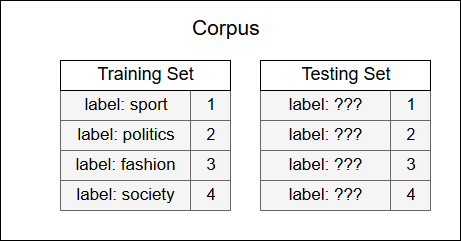

The diagram above was exported from draw.io. Its source (the exported page's mxGraphModel, read from the mxfile embedded in the PNG):
<mxGraphModel dx="1110" dy="573" grid="1" gridSize="10" guides="1" tooltips="1" connect="1" arrows="1" fold="1" page="1" pageScale="1" pageWidth="826" pageHeight="1169" background="#ffffff" math="0" shadow="0">
  <root>
    <mxCell id="0" />
    <mxCell id="1" parent="0" />
    <mxCell id="24" value="" style="whiteSpace=wrap;html=1;shadow=0;fillColor=#ffffff;strokeColor=#000000;" vertex="1" parent="1">
      <mxGeometry x="170" y="60" width="460" height="240" as="geometry" />
    </mxCell>
    <mxCell id="2" value="&lt;div align=&quot;left&quot;&gt;&lt;font style=&quot;font-size: 17px&quot;&gt;label: sport&lt;/font&gt;&lt;br&gt;&lt;/div&gt;" style="whiteSpace=wrap;html=1;shadow=0;fillColor=#f5f5f5;strokeColor=#666666;" vertex="1" parent="1">
      <mxGeometry x="230" y="150" width="130" height="30" as="geometry" />
    </mxCell>
    <mxCell id="3" value="&lt;font style=&quot;font-size: 17px&quot;&gt;1&lt;/font&gt;" style="whiteSpace=wrap;html=1;shadow=0;fillColor=#f5f5f5;strokeColor=#666666;" vertex="1" parent="1">
      <mxGeometry x="360" y="150" width="40" height="30" as="geometry" />
    </mxCell>
    <mxCell id="4" value="&lt;font style=&quot;font-size: 17px&quot;&gt;label: politics&lt;br&gt;&lt;/font&gt;" style="whiteSpace=wrap;html=1;shadow=0;fillColor=#f5f5f5;strokeColor=#666666;" vertex="1" parent="1">
      <mxGeometry x="230" y="180" width="130" height="30" as="geometry" />
    </mxCell>
    <mxCell id="5" value="&lt;font style=&quot;font-size: 16px&quot;&gt;2&lt;/font&gt;" style="whiteSpace=wrap;html=1;shadow=0;fillColor=#f5f5f5;strokeColor=#666666;" vertex="1" parent="1">
      <mxGeometry x="360" y="180" width="40" height="30" as="geometry" />
    </mxCell>
    <mxCell id="6" value="&lt;font style=&quot;font-size: 17px&quot;&gt;label: fashion&lt;br&gt;&lt;/font&gt;" style="whiteSpace=wrap;html=1;shadow=0;fillColor=#f5f5f5;strokeColor=#666666;" vertex="1" parent="1">
      <mxGeometry x="230" y="210" width="130" height="30" as="geometry" />
    </mxCell>
    <mxCell id="7" value="&lt;font style=&quot;font-size: 17px&quot;&gt;3&lt;/font&gt;" style="whiteSpace=wrap;html=1;shadow=0;fillColor=#f5f5f5;strokeColor=#666666;" vertex="1" parent="1">
      <mxGeometry x="360" y="210" width="40" height="30" as="geometry" />
    </mxCell>
    <mxCell id="8" value="&lt;font style=&quot;font-size: 17px&quot;&gt;label: society&lt;br&gt;&lt;/font&gt;" style="whiteSpace=wrap;html=1;shadow=0;fillColor=#f5f5f5;strokeColor=#666666;" vertex="1" parent="1">
      <mxGeometry x="230" y="240" width="130" height="30" as="geometry" />
    </mxCell>
    <mxCell id="9" value="&lt;font style=&quot;font-size: 17px&quot;&gt;4&lt;/font&gt;" style="whiteSpace=wrap;html=1;shadow=0;fillColor=#f5f5f5;strokeColor=#666666;" vertex="1" parent="1">
      <mxGeometry x="360" y="240" width="40" height="30" as="geometry" />
    </mxCell>
    <mxCell id="10" value="&lt;font style=&quot;font-size: 18px&quot;&gt;Training Set&lt;/font&gt;&lt;font size=&quot;4&quot;&gt;&lt;br&gt;&lt;/font&gt;" style="whiteSpace=wrap;html=1;shadow=0;fillColor=#ffffff;strokeColor=#000000;" vertex="1" parent="1">
      <mxGeometry x="230" y="120" width="170" height="30" as="geometry" />
    </mxCell>
    <mxCell id="12" value="&lt;div align=&quot;left&quot;&gt;&lt;font style=&quot;font-size: 17px&quot;&gt;label: &lt;/font&gt;&lt;font style=&quot;font-size: 17px&quot;&gt;???&lt;/font&gt;&lt;br&gt;&lt;/div&gt;" style="whiteSpace=wrap;html=1;shadow=0;fillColor=#f5f5f5;strokeColor=#666666;" vertex="1" parent="1">
      <mxGeometry x="430" y="150" width="130" height="30" as="geometry" />
    </mxCell>
    <mxCell id="13" value="&lt;font style=&quot;font-size: 17px&quot;&gt;1&lt;/font&gt;" style="whiteSpace=wrap;html=1;shadow=0;fillColor=#f5f5f5;strokeColor=#666666;" vertex="1" parent="1">
      <mxGeometry x="560" y="150" width="40" height="30" as="geometry" />
    </mxCell>
    <mxCell id="15" value="&lt;font style=&quot;font-size: 16px&quot;&gt;2&lt;/font&gt;" style="whiteSpace=wrap;html=1;shadow=0;fillColor=#f5f5f5;strokeColor=#666666;" vertex="1" parent="1">
      <mxGeometry x="560" y="180" width="40" height="30" as="geometry" />
    </mxCell>
    <mxCell id="17" value="&lt;font style=&quot;font-size: 17px&quot;&gt;3&lt;/font&gt;" style="whiteSpace=wrap;html=1;shadow=0;fillColor=#f5f5f5;strokeColor=#666666;" vertex="1" parent="1">
      <mxGeometry x="560" y="210" width="40" height="30" as="geometry" />
    </mxCell>
    <mxCell id="19" value="&lt;font style=&quot;font-size: 17px&quot;&gt;4&lt;/font&gt;" style="whiteSpace=wrap;html=1;shadow=0;fillColor=#f5f5f5;strokeColor=#666666;" vertex="1" parent="1">
      <mxGeometry x="560" y="240" width="40" height="30" as="geometry" />
    </mxCell>
    <mxCell id="20" value="&lt;font style=&quot;font-size: 18px&quot;&gt;Testing Set&lt;/font&gt;&lt;br&gt;" style="whiteSpace=wrap;html=1;shadow=0;fillColor=#ffffff;strokeColor=#000000;" vertex="1" parent="1">
      <mxGeometry x="430" y="120" width="170" height="30" as="geometry" />
    </mxCell>
    <mxCell id="21" value="&lt;div align=&quot;left&quot;&gt;&lt;font style=&quot;font-size: 17px&quot;&gt;label: &lt;/font&gt;&lt;font style=&quot;font-size: 17px&quot;&gt;???&lt;/font&gt;&lt;br&gt;&lt;/div&gt;" style="whiteSpace=wrap;html=1;shadow=0;fillColor=#f5f5f5;strokeColor=#666666;" vertex="1" parent="1">
      <mxGeometry x="430" y="240" width="130" height="30" as="geometry" />
    </mxCell>
    <mxCell id="22" value="&lt;div align=&quot;left&quot;&gt;&lt;font style=&quot;font-size: 17px&quot;&gt;label: &lt;/font&gt;&lt;font style=&quot;font-size: 17px&quot;&gt;???&lt;/font&gt;&lt;br&gt;&lt;/div&gt;" style="whiteSpace=wrap;html=1;shadow=0;fillColor=#f5f5f5;strokeColor=#666666;" vertex="1" parent="1">
      <mxGeometry x="430" y="180" width="130" height="30" as="geometry" />
    </mxCell>
    <mxCell id="23" value="&lt;div align=&quot;left&quot;&gt;&lt;font style=&quot;font-size: 17px&quot;&gt;label: &lt;/font&gt;&lt;font style=&quot;font-size: 17px&quot;&gt;???&lt;/font&gt;&lt;br&gt;&lt;/div&gt;" style="whiteSpace=wrap;html=1;shadow=0;fillColor=#f5f5f5;strokeColor=#666666;" vertex="1" parent="1">
      <mxGeometry x="430" y="210" width="130" height="30" as="geometry" />
    </mxCell>
    <mxCell id="25" value="&lt;font style=&quot;font-size: 21px&quot;&gt;Corpus&lt;/font&gt;" style="text;html=1;resizable=0;points=[];autosize=1;align=left;verticalAlign=top;spacingTop=-4;" vertex="1" parent="1">
      <mxGeometry x="360" y="74" width="80" height="20" as="geometry" />
    </mxCell>
  </root>
</mxGraphModel>